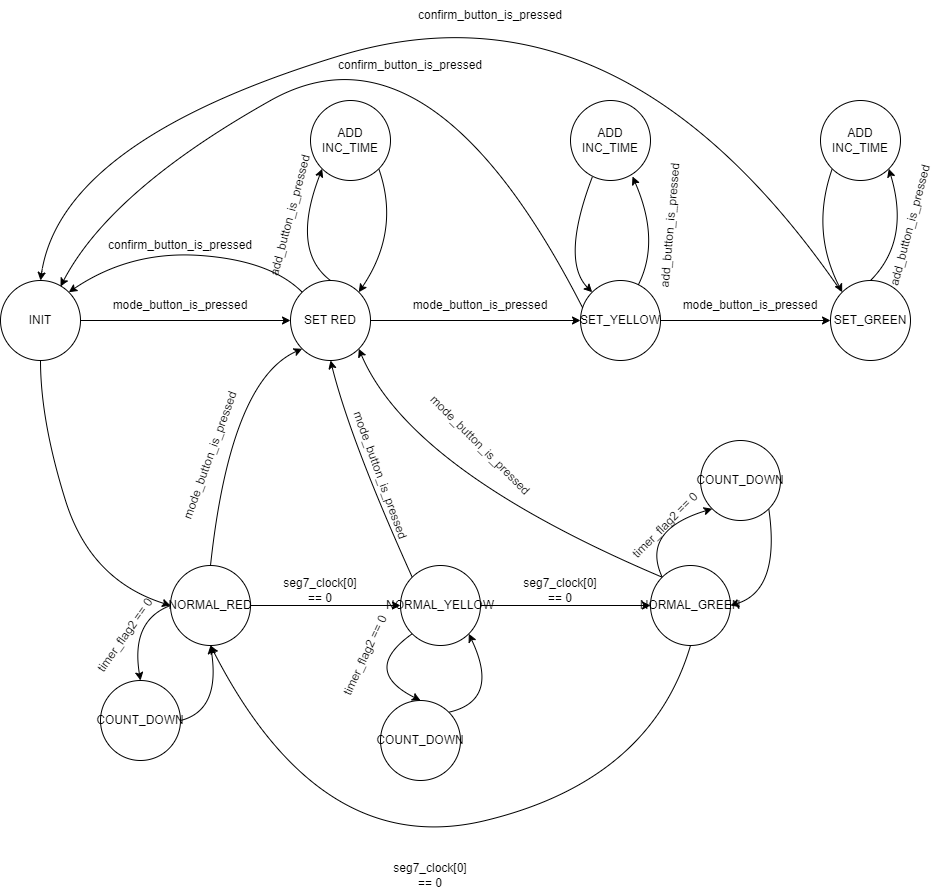

The diagram above was exported from draw.io. Its source (the exported page's mxGraphModel, read from the mxfile embedded in the PNG):
<mxGraphModel dx="1422" dy="1923" grid="1" gridSize="10" guides="1" tooltips="1" connect="1" arrows="1" fold="1" page="1" pageScale="1" pageWidth="827" pageHeight="1169" math="0" shadow="0">
  <root>
    <mxCell id="0" />
    <mxCell id="1" parent="0" />
    <mxCell id="mznDkx0jwNj0otIGVG9q-4" style="edgeStyle=orthogonalEdgeStyle;rounded=0;orthogonalLoop=1;jettySize=auto;html=1;" edge="1" parent="1" source="mznDkx0jwNj0otIGVG9q-1" target="mznDkx0jwNj0otIGVG9q-2">
      <mxGeometry relative="1" as="geometry" />
    </mxCell>
    <mxCell id="mznDkx0jwNj0otIGVG9q-1" value="INIT" style="ellipse;whiteSpace=wrap;html=1;aspect=fixed;" vertex="1" parent="1">
      <mxGeometry x="70" y="260" width="80" height="80" as="geometry" />
    </mxCell>
    <mxCell id="mznDkx0jwNj0otIGVG9q-5" style="edgeStyle=orthogonalEdgeStyle;rounded=0;orthogonalLoop=1;jettySize=auto;html=1;entryX=0;entryY=0.5;entryDx=0;entryDy=0;" edge="1" parent="1" source="mznDkx0jwNj0otIGVG9q-2" target="mznDkx0jwNj0otIGVG9q-3">
      <mxGeometry relative="1" as="geometry" />
    </mxCell>
    <mxCell id="mznDkx0jwNj0otIGVG9q-2" value="SET RED" style="ellipse;whiteSpace=wrap;html=1;aspect=fixed;" vertex="1" parent="1">
      <mxGeometry x="360" y="260" width="80" height="80" as="geometry" />
    </mxCell>
    <mxCell id="mznDkx0jwNj0otIGVG9q-7" style="edgeStyle=orthogonalEdgeStyle;rounded=0;orthogonalLoop=1;jettySize=auto;html=1;" edge="1" parent="1" source="mznDkx0jwNj0otIGVG9q-3" target="mznDkx0jwNj0otIGVG9q-6">
      <mxGeometry relative="1" as="geometry" />
    </mxCell>
    <mxCell id="mznDkx0jwNj0otIGVG9q-3" value="SET_YELLOW" style="ellipse;whiteSpace=wrap;html=1;aspect=fixed;" vertex="1" parent="1">
      <mxGeometry x="650" y="260" width="80" height="80" as="geometry" />
    </mxCell>
    <mxCell id="mznDkx0jwNj0otIGVG9q-6" value="SET_GREEN" style="ellipse;whiteSpace=wrap;html=1;aspect=fixed;" vertex="1" parent="1">
      <mxGeometry x="900" y="260" width="80" height="80" as="geometry" />
    </mxCell>
    <mxCell id="mznDkx0jwNj0otIGVG9q-8" value="mode_button_is_pressed" style="text;html=1;strokeColor=none;fillColor=none;align=center;verticalAlign=middle;whiteSpace=wrap;rounded=0;" vertex="1" parent="1">
      <mxGeometry x="220" y="270" width="60" height="30" as="geometry" />
    </mxCell>
    <mxCell id="mznDkx0jwNj0otIGVG9q-9" value="mode_button_is_pressed" style="text;html=1;strokeColor=none;fillColor=none;align=center;verticalAlign=middle;whiteSpace=wrap;rounded=0;" vertex="1" parent="1">
      <mxGeometry x="520" y="270" width="60" height="30" as="geometry" />
    </mxCell>
    <mxCell id="mznDkx0jwNj0otIGVG9q-10" value="mode_button_is_pressed" style="text;html=1;strokeColor=none;fillColor=none;align=center;verticalAlign=middle;whiteSpace=wrap;rounded=0;" vertex="1" parent="1">
      <mxGeometry x="790" y="270" width="60" height="30" as="geometry" />
    </mxCell>
    <mxCell id="mznDkx0jwNj0otIGVG9q-19" style="edgeStyle=orthogonalEdgeStyle;rounded=0;orthogonalLoop=1;jettySize=auto;html=1;exitX=1;exitY=0.5;exitDx=0;exitDy=0;" edge="1" parent="1" source="mznDkx0jwNj0otIGVG9q-13" target="mznDkx0jwNj0otIGVG9q-14">
      <mxGeometry relative="1" as="geometry" />
    </mxCell>
    <mxCell id="mznDkx0jwNj0otIGVG9q-13" value="NORMAL_RED" style="ellipse;whiteSpace=wrap;html=1;aspect=fixed;" vertex="1" parent="1">
      <mxGeometry x="240" y="545" width="80" height="80" as="geometry" />
    </mxCell>
    <mxCell id="mznDkx0jwNj0otIGVG9q-20" style="edgeStyle=orthogonalEdgeStyle;rounded=0;orthogonalLoop=1;jettySize=auto;html=1;exitX=1;exitY=0.5;exitDx=0;exitDy=0;entryX=0;entryY=0.5;entryDx=0;entryDy=0;" edge="1" parent="1" source="mznDkx0jwNj0otIGVG9q-14" target="mznDkx0jwNj0otIGVG9q-15">
      <mxGeometry relative="1" as="geometry" />
    </mxCell>
    <mxCell id="mznDkx0jwNj0otIGVG9q-14" value="NORMAL_YELLOW" style="ellipse;whiteSpace=wrap;html=1;aspect=fixed;" vertex="1" parent="1">
      <mxGeometry x="470" y="545" width="80" height="80" as="geometry" />
    </mxCell>
    <mxCell id="mznDkx0jwNj0otIGVG9q-15" value="NORMAL_GREEN" style="ellipse;whiteSpace=wrap;html=1;aspect=fixed;" vertex="1" parent="1">
      <mxGeometry x="720" y="545" width="80" height="80" as="geometry" />
    </mxCell>
    <mxCell id="mznDkx0jwNj0otIGVG9q-16" value="ADD INC_TIME" style="ellipse;whiteSpace=wrap;html=1;aspect=fixed;" vertex="1" parent="1">
      <mxGeometry x="640" y="80" width="80" height="80" as="geometry" />
    </mxCell>
    <mxCell id="mznDkx0jwNj0otIGVG9q-18" value="" style="curved=1;endArrow=classic;html=1;rounded=0;exitX=0.5;exitY=1;exitDx=0;exitDy=0;entryX=0;entryY=0.5;entryDx=0;entryDy=0;" edge="1" parent="1" source="mznDkx0jwNj0otIGVG9q-1" target="mznDkx0jwNj0otIGVG9q-13">
      <mxGeometry width="50" height="50" relative="1" as="geometry">
        <mxPoint x="390" y="410" as="sourcePoint" />
        <mxPoint x="440" y="360" as="targetPoint" />
        <Array as="points">
          <mxPoint x="110" y="400" />
          <mxPoint x="160" y="560" />
        </Array>
      </mxGeometry>
    </mxCell>
    <mxCell id="mznDkx0jwNj0otIGVG9q-23" value="" style="curved=1;endArrow=classic;html=1;rounded=0;exitX=0.5;exitY=0;exitDx=0;exitDy=0;entryX=0;entryY=1;entryDx=0;entryDy=0;" edge="1" parent="1" source="mznDkx0jwNj0otIGVG9q-13" target="mznDkx0jwNj0otIGVG9q-2">
      <mxGeometry width="50" height="50" relative="1" as="geometry">
        <mxPoint x="390" y="410" as="sourcePoint" />
        <mxPoint x="440" y="360" as="targetPoint" />
        <Array as="points">
          <mxPoint x="300" y="360" />
        </Array>
      </mxGeometry>
    </mxCell>
    <mxCell id="mznDkx0jwNj0otIGVG9q-24" value="" style="curved=1;endArrow=classic;html=1;rounded=0;exitX=0;exitY=0;exitDx=0;exitDy=0;entryX=0.5;entryY=1;entryDx=0;entryDy=0;" edge="1" parent="1" source="mznDkx0jwNj0otIGVG9q-14" target="mznDkx0jwNj0otIGVG9q-2">
      <mxGeometry width="50" height="50" relative="1" as="geometry">
        <mxPoint x="290" y="555" as="sourcePoint" />
        <mxPoint x="381.71572875253787" y="338.28427124746213" as="targetPoint" />
        <Array as="points">
          <mxPoint x="420" y="420" />
        </Array>
      </mxGeometry>
    </mxCell>
    <mxCell id="mznDkx0jwNj0otIGVG9q-27" value="" style="curved=1;endArrow=classic;html=1;rounded=0;exitX=0;exitY=0;exitDx=0;exitDy=0;entryX=1;entryY=1;entryDx=0;entryDy=0;" edge="1" parent="1" source="mznDkx0jwNj0otIGVG9q-15" target="mznDkx0jwNj0otIGVG9q-2">
      <mxGeometry width="50" height="50" relative="1" as="geometry">
        <mxPoint x="491.71572875253787" y="566.7157287525379" as="sourcePoint" />
        <mxPoint x="410" y="350" as="targetPoint" />
        <Array as="points">
          <mxPoint x="480" y="450" />
        </Array>
      </mxGeometry>
    </mxCell>
    <mxCell id="mznDkx0jwNj0otIGVG9q-28" value="" style="curved=1;endArrow=classic;html=1;rounded=0;exitX=0.5;exitY=0;exitDx=0;exitDy=0;entryX=0;entryY=1;entryDx=0;entryDy=0;" edge="1" parent="1" source="mznDkx0jwNj0otIGVG9q-2" target="mznDkx0jwNj0otIGVG9q-40">
      <mxGeometry width="50" height="50" relative="1" as="geometry">
        <mxPoint x="538.28" y="326.72" as="sourcePoint" />
        <mxPoint x="440" y="210" as="targetPoint" />
        <Array as="points">
          <mxPoint x="360" y="230" />
        </Array>
      </mxGeometry>
    </mxCell>
    <mxCell id="mznDkx0jwNj0otIGVG9q-29" value="" style="curved=1;endArrow=classic;html=1;rounded=0;entryX=0.775;entryY=0.95;entryDx=0;entryDy=0;entryPerimeter=0;" edge="1" parent="1" source="mznDkx0jwNj0otIGVG9q-3" target="mznDkx0jwNj0otIGVG9q-16">
      <mxGeometry width="50" height="50" relative="1" as="geometry">
        <mxPoint x="751.7157287525379" y="366.71572875253787" as="sourcePoint" />
        <mxPoint x="670" y="150" as="targetPoint" />
        <Array as="points">
          <mxPoint x="730" y="220" />
        </Array>
      </mxGeometry>
    </mxCell>
    <mxCell id="mznDkx0jwNj0otIGVG9q-30" value="" style="curved=1;endArrow=classic;html=1;rounded=0;exitX=0.5;exitY=0;exitDx=0;exitDy=0;entryX=1;entryY=1;entryDx=0;entryDy=0;" edge="1" parent="1" source="mznDkx0jwNj0otIGVG9q-6" target="mznDkx0jwNj0otIGVG9q-41">
      <mxGeometry width="50" height="50" relative="1" as="geometry">
        <mxPoint x="491.71572875253787" y="566.7157287525379" as="sourcePoint" />
        <mxPoint x="410" y="350" as="targetPoint" />
        <Array as="points">
          <mxPoint x="980" y="220" />
        </Array>
      </mxGeometry>
    </mxCell>
    <mxCell id="mznDkx0jwNj0otIGVG9q-31" value="" style="curved=1;endArrow=classic;html=1;rounded=0;entryX=0;entryY=0;entryDx=0;entryDy=0;exitX=0.275;exitY=0.95;exitDx=0;exitDy=0;exitPerimeter=0;" edge="1" parent="1" source="mznDkx0jwNj0otIGVG9q-16" target="mznDkx0jwNj0otIGVG9q-3">
      <mxGeometry width="50" height="50" relative="1" as="geometry">
        <mxPoint x="680" y="160" as="sourcePoint" />
        <mxPoint x="700" y="270" as="targetPoint" />
        <Array as="points">
          <mxPoint x="630" y="240" />
        </Array>
      </mxGeometry>
    </mxCell>
    <mxCell id="mznDkx0jwNj0otIGVG9q-33" value="" style="curved=1;endArrow=classic;html=1;rounded=0;exitX=0;exitY=1;exitDx=0;exitDy=0;entryX=0;entryY=0;entryDx=0;entryDy=0;" edge="1" parent="1" source="mznDkx0jwNj0otIGVG9q-41" target="mznDkx0jwNj0otIGVG9q-6">
      <mxGeometry width="50" height="50" relative="1" as="geometry">
        <mxPoint x="720" y="120" as="sourcePoint" />
        <mxPoint x="950" y="270" as="targetPoint" />
        <Array as="points">
          <mxPoint x="880" y="210" />
        </Array>
      </mxGeometry>
    </mxCell>
    <mxCell id="mznDkx0jwNj0otIGVG9q-34" value="" style="curved=1;endArrow=classic;html=1;rounded=0;exitX=1;exitY=1;exitDx=0;exitDy=0;entryX=1;entryY=0;entryDx=0;entryDy=0;" edge="1" parent="1" source="mznDkx0jwNj0otIGVG9q-40" target="mznDkx0jwNj0otIGVG9q-2">
      <mxGeometry width="50" height="50" relative="1" as="geometry">
        <mxPoint x="639.9957287525376" y="120.00427124746216" as="sourcePoint" />
        <mxPoint x="410" y="270" as="targetPoint" />
        <Array as="points">
          <mxPoint x="470" y="210" />
        </Array>
      </mxGeometry>
    </mxCell>
    <mxCell id="mznDkx0jwNj0otIGVG9q-35" value="seg7_clock[0] == 0" style="text;html=1;strokeColor=none;fillColor=none;align=center;verticalAlign=middle;whiteSpace=wrap;rounded=0;" vertex="1" parent="1">
      <mxGeometry x="360" y="555" width="60" height="30" as="geometry" />
    </mxCell>
    <mxCell id="mznDkx0jwNj0otIGVG9q-36" value="seg7_clock[0] == 0" style="text;html=1;strokeColor=none;fillColor=none;align=center;verticalAlign=middle;whiteSpace=wrap;rounded=0;" vertex="1" parent="1">
      <mxGeometry x="600" y="555" width="60" height="30" as="geometry" />
    </mxCell>
    <mxCell id="mznDkx0jwNj0otIGVG9q-37" value="" style="curved=1;endArrow=classic;html=1;rounded=0;exitX=0.5;exitY=1;exitDx=0;exitDy=0;entryX=0.5;entryY=1;entryDx=0;entryDy=0;" edge="1" parent="1" source="mznDkx0jwNj0otIGVG9q-15" target="mznDkx0jwNj0otIGVG9q-13">
      <mxGeometry width="50" height="50" relative="1" as="geometry">
        <mxPoint x="613.4357287525379" y="858.4357287525379" as="sourcePoint" />
        <mxPoint x="310.00427124746216" y="630.0042712474622" as="targetPoint" />
        <Array as="points">
          <mxPoint x="720" y="760" />
          <mxPoint x="390" y="840" />
        </Array>
      </mxGeometry>
    </mxCell>
    <mxCell id="mznDkx0jwNj0otIGVG9q-38" value="seg7_clock[0] == 0" style="text;html=1;strokeColor=none;fillColor=none;align=center;verticalAlign=middle;whiteSpace=wrap;rounded=0;" vertex="1" parent="1">
      <mxGeometry x="470" y="840" width="60" height="30" as="geometry" />
    </mxCell>
    <mxCell id="mznDkx0jwNj0otIGVG9q-39" value="add_button_is_pressed" style="text;html=1;strokeColor=none;fillColor=none;align=center;verticalAlign=middle;whiteSpace=wrap;rounded=0;rotation=-75;" vertex="1" parent="1">
      <mxGeometry x="330" y="180" width="60" height="30" as="geometry" />
    </mxCell>
    <mxCell id="mznDkx0jwNj0otIGVG9q-40" value="ADD INC_TIME" style="ellipse;whiteSpace=wrap;html=1;aspect=fixed;" vertex="1" parent="1">
      <mxGeometry x="380" y="80" width="80" height="80" as="geometry" />
    </mxCell>
    <mxCell id="mznDkx0jwNj0otIGVG9q-41" value="ADD INC_TIME" style="ellipse;whiteSpace=wrap;html=1;aspect=fixed;" vertex="1" parent="1">
      <mxGeometry x="890" y="80" width="80" height="80" as="geometry" />
    </mxCell>
    <mxCell id="mznDkx0jwNj0otIGVG9q-42" value="add_button_is_pressed" style="text;html=1;strokeColor=none;fillColor=none;align=center;verticalAlign=middle;whiteSpace=wrap;rounded=0;rotation=-85;" vertex="1" parent="1">
      <mxGeometry x="710" y="190" width="60" height="30" as="geometry" />
    </mxCell>
    <mxCell id="mznDkx0jwNj0otIGVG9q-43" value="add_button_is_pressed" style="text;html=1;strokeColor=none;fillColor=none;align=center;verticalAlign=middle;whiteSpace=wrap;rounded=0;rotation=-75;" vertex="1" parent="1">
      <mxGeometry x="950" y="190" width="60" height="30" as="geometry" />
    </mxCell>
    <mxCell id="mznDkx0jwNj0otIGVG9q-44" value="" style="curved=1;endArrow=classic;html=1;rounded=0;entryX=1;entryY=0;entryDx=0;entryDy=0;" edge="1" parent="1" source="mznDkx0jwNj0otIGVG9q-2" target="mznDkx0jwNj0otIGVG9q-1">
      <mxGeometry width="50" height="50" relative="1" as="geometry">
        <mxPoint x="280" y="210" as="sourcePoint" />
        <mxPoint x="-200" y="210" as="targetPoint" />
        <Array as="points">
          <mxPoint x="340" y="240" />
          <mxPoint x="200" y="230" />
        </Array>
      </mxGeometry>
    </mxCell>
    <mxCell id="mznDkx0jwNj0otIGVG9q-45" value="" style="curved=1;endArrow=classic;html=1;rounded=0;entryX=0.75;entryY=0.075;entryDx=0;entryDy=0;exitX=0.025;exitY=0.338;exitDx=0;exitDy=0;exitPerimeter=0;entryPerimeter=0;" edge="1" parent="1" source="mznDkx0jwNj0otIGVG9q-3" target="mznDkx0jwNj0otIGVG9q-1">
      <mxGeometry width="50" height="50" relative="1" as="geometry">
        <mxPoint x="381.71572875253787" y="281.71572875253787" as="sourcePoint" />
        <mxPoint x="148.28427124746213" y="281.71572875253787" as="targetPoint" />
        <Array as="points">
          <mxPoint x="500" y="-10" />
          <mxPoint x="180" y="170" />
        </Array>
      </mxGeometry>
    </mxCell>
    <mxCell id="mznDkx0jwNj0otIGVG9q-46" value="" style="curved=1;endArrow=classic;html=1;rounded=0;entryX=0.5;entryY=0;entryDx=0;entryDy=0;" edge="1" parent="1" target="mznDkx0jwNj0otIGVG9q-1">
      <mxGeometry width="50" height="50" relative="1" as="geometry">
        <mxPoint x="910" y="270" as="sourcePoint" />
        <mxPoint x="120" y="270" as="targetPoint" />
        <Array as="points">
          <mxPoint x="690" y="-50" />
          <mxPoint x="130" y="120" />
        </Array>
      </mxGeometry>
    </mxCell>
    <mxCell id="mznDkx0jwNj0otIGVG9q-47" value="confirm_button_is_pressed" style="text;html=1;strokeColor=none;fillColor=none;align=center;verticalAlign=middle;whiteSpace=wrap;rounded=0;" vertex="1" parent="1">
      <mxGeometry x="530" y="-20" width="60" height="30" as="geometry" />
    </mxCell>
    <mxCell id="mznDkx0jwNj0otIGVG9q-48" value="confirm_button_is_pressed" style="text;html=1;strokeColor=none;fillColor=none;align=center;verticalAlign=middle;whiteSpace=wrap;rounded=0;" vertex="1" parent="1">
      <mxGeometry x="450" y="30" width="60" height="30" as="geometry" />
    </mxCell>
    <mxCell id="mznDkx0jwNj0otIGVG9q-49" value="confirm_button_is_pressed" style="text;html=1;strokeColor=none;fillColor=none;align=center;verticalAlign=middle;whiteSpace=wrap;rounded=0;" vertex="1" parent="1">
      <mxGeometry x="220" y="210" width="60" height="30" as="geometry" />
    </mxCell>
    <mxCell id="mznDkx0jwNj0otIGVG9q-50" value="mode_button_is_pressed" style="text;html=1;strokeColor=none;fillColor=none;align=center;verticalAlign=middle;whiteSpace=wrap;rounded=0;rotation=-70;" vertex="1" parent="1">
      <mxGeometry x="250" y="420" width="60" height="30" as="geometry" />
    </mxCell>
    <mxCell id="mznDkx0jwNj0otIGVG9q-51" value="mode_button_is_pressed" style="text;html=1;strokeColor=none;fillColor=none;align=center;verticalAlign=middle;whiteSpace=wrap;rounded=0;rotation=70;" vertex="1" parent="1">
      <mxGeometry x="420" y="440" width="60" height="30" as="geometry" />
    </mxCell>
    <mxCell id="mznDkx0jwNj0otIGVG9q-52" value="mode_button_is_pressed" style="text;html=1;strokeColor=none;fillColor=none;align=center;verticalAlign=middle;whiteSpace=wrap;rounded=0;rotation=45;" vertex="1" parent="1">
      <mxGeometry x="520" y="410" width="60" height="30" as="geometry" />
    </mxCell>
    <mxCell id="mznDkx0jwNj0otIGVG9q-55" value="COUNT_DOWN" style="ellipse;whiteSpace=wrap;html=1;aspect=fixed;" vertex="1" parent="1">
      <mxGeometry x="170" y="660" width="80" height="80" as="geometry" />
    </mxCell>
    <mxCell id="mznDkx0jwNj0otIGVG9q-56" value="" style="curved=1;endArrow=classic;html=1;rounded=0;entryX=0.5;entryY=1;entryDx=0;entryDy=0;exitX=1;exitY=0.5;exitDx=0;exitDy=0;" edge="1" parent="1" source="mznDkx0jwNj0otIGVG9q-55" target="mznDkx0jwNj0otIGVG9q-13">
      <mxGeometry width="50" height="50" relative="1" as="geometry">
        <mxPoint x="271.8885438199982" y="754.1129123600036" as="sourcePoint" />
        <mxPoint x="266" y="645.89" as="targetPoint" />
        <Array as="points">
          <mxPoint x="290" y="690" />
        </Array>
      </mxGeometry>
    </mxCell>
    <mxCell id="mznDkx0jwNj0otIGVG9q-57" value="" style="curved=1;endArrow=classic;html=1;rounded=0;entryX=0.5;entryY=0;entryDx=0;entryDy=0;exitX=0;exitY=0.5;exitDx=0;exitDy=0;" edge="1" parent="1" source="mznDkx0jwNj0otIGVG9q-13" target="mznDkx0jwNj0otIGVG9q-55">
      <mxGeometry width="50" height="50" relative="1" as="geometry">
        <mxPoint x="220" y="585" as="sourcePoint" />
        <mxPoint x="190" y="660" as="targetPoint" />
        <Array as="points">
          <mxPoint x="200" y="600" />
        </Array>
      </mxGeometry>
    </mxCell>
    <mxCell id="mznDkx0jwNj0otIGVG9q-58" value="COUNT_DOWN" style="ellipse;whiteSpace=wrap;html=1;aspect=fixed;" vertex="1" parent="1">
      <mxGeometry x="450" y="680" width="80" height="80" as="geometry" />
    </mxCell>
    <mxCell id="mznDkx0jwNj0otIGVG9q-59" value="" style="curved=1;endArrow=classic;html=1;rounded=0;exitX=1;exitY=0;exitDx=0;exitDy=0;entryX=1;entryY=1;entryDx=0;entryDy=0;" edge="1" parent="1" source="mznDkx0jwNj0otIGVG9q-58" target="mznDkx0jwNj0otIGVG9q-14">
      <mxGeometry width="50" height="50" relative="1" as="geometry">
        <mxPoint x="515.8885438199982" y="779.1129123600036" as="sourcePoint" />
        <mxPoint x="540" y="610" as="targetPoint" />
        <Array as="points">
          <mxPoint x="570" y="680" />
        </Array>
      </mxGeometry>
    </mxCell>
    <mxCell id="mznDkx0jwNj0otIGVG9q-60" value="" style="curved=1;endArrow=classic;html=1;rounded=0;entryX=0.5;entryY=0;entryDx=0;entryDy=0;exitX=0;exitY=1;exitDx=0;exitDy=0;" edge="1" parent="1" target="mznDkx0jwNj0otIGVG9q-58" source="mznDkx0jwNj0otIGVG9q-14">
      <mxGeometry width="50" height="50" relative="1" as="geometry">
        <mxPoint x="484" y="610" as="sourcePoint" />
        <mxPoint x="434" y="685" as="targetPoint" />
        <Array as="points">
          <mxPoint x="430" y="650" />
        </Array>
      </mxGeometry>
    </mxCell>
    <mxCell id="mznDkx0jwNj0otIGVG9q-61" value="COUNT_DOWN" style="ellipse;whiteSpace=wrap;html=1;aspect=fixed;" vertex="1" parent="1">
      <mxGeometry x="770" y="420" width="80" height="80" as="geometry" />
    </mxCell>
    <mxCell id="mznDkx0jwNj0otIGVG9q-62" value="" style="curved=1;endArrow=classic;html=1;rounded=0;entryX=1;entryY=0.5;entryDx=0;entryDy=0;exitX=1;exitY=1;exitDx=0;exitDy=0;" edge="1" parent="1" source="mznDkx0jwNj0otIGVG9q-61" target="mznDkx0jwNj0otIGVG9q-15">
      <mxGeometry width="50" height="50" relative="1" as="geometry">
        <mxPoint x="861.8885438199982" y="539.1129123600036" as="sourcePoint" />
        <mxPoint x="870" y="410" as="targetPoint" />
        <Array as="points">
          <mxPoint x="850" y="570" />
        </Array>
      </mxGeometry>
    </mxCell>
    <mxCell id="mznDkx0jwNj0otIGVG9q-63" value="" style="curved=1;endArrow=classic;html=1;rounded=0;entryX=0;entryY=1;entryDx=0;entryDy=0;exitX=0;exitY=0;exitDx=0;exitDy=0;" edge="1" parent="1" target="mznDkx0jwNj0otIGVG9q-61" source="mznDkx0jwNj0otIGVG9q-15">
      <mxGeometry width="50" height="50" relative="1" as="geometry">
        <mxPoint x="830" y="370" as="sourcePoint" />
        <mxPoint x="780" y="445" as="targetPoint" />
        <Array as="points">
          <mxPoint x="710" y="510" />
        </Array>
      </mxGeometry>
    </mxCell>
    <mxCell id="mznDkx0jwNj0otIGVG9q-64" value="timer_flag2 == 0" style="text;html=1;strokeColor=none;fillColor=none;align=center;verticalAlign=middle;whiteSpace=wrap;rounded=0;rotation=-45;" vertex="1" parent="1">
      <mxGeometry x="690" y="490" width="90" height="30" as="geometry" />
    </mxCell>
    <mxCell id="mznDkx0jwNj0otIGVG9q-65" value="timer_flag2 == 0" style="text;html=1;strokeColor=none;fillColor=none;align=center;verticalAlign=middle;whiteSpace=wrap;rounded=0;rotation=-65;" vertex="1" parent="1">
      <mxGeometry x="390" y="620" width="90" height="30" as="geometry" />
    </mxCell>
    <mxCell id="mznDkx0jwNj0otIGVG9q-67" value="timer_flag2 == 0" style="text;html=1;strokeColor=none;fillColor=none;align=center;verticalAlign=middle;whiteSpace=wrap;rounded=0;rotation=-55;" vertex="1" parent="1">
      <mxGeometry x="150" y="600" width="90" height="30" as="geometry" />
    </mxCell>
  </root>
</mxGraphModel>